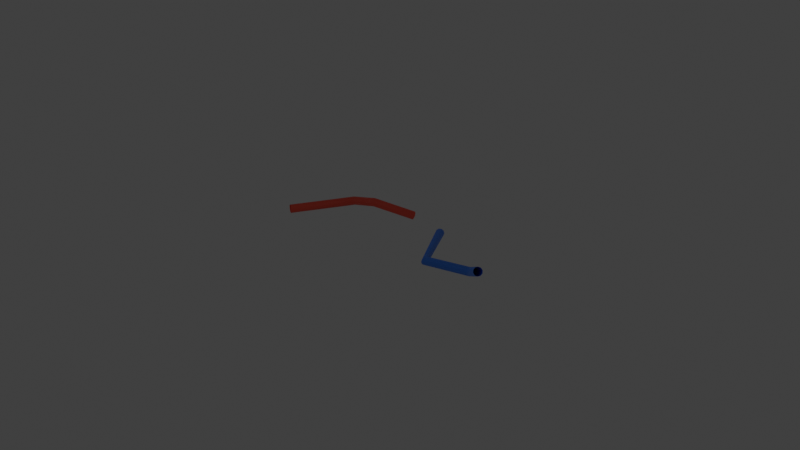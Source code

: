 # Source: curve_fixture.blend  (saved by Blender 5.1.30; exported with 4.5.12 LTS)
import bpy
from mathutils import Matrix  # noqa: F401  (used for matrix-valued properties, if any)

bpy.ops.wm.read_factory_settings(use_empty=True)
scene = bpy.context.scene
scene.name = 'Scene'

# ---- collections
col_collection = bpy.data.collections.new('Collection'); scene.collection.children.link(col_collection)

# ---- materials (node trees are filled in below, after node groups)
mat_curve_red = bpy.data.materials.new('Curve_Red')
mat_curve_blue = bpy.data.materials.new('Curve_Blue')

# ---- material node trees
mat_curve_red.use_nodes = True; mat_curve_red.node_tree.nodes.clear()
_N = mat_curve_red.node_tree.nodes; _L = mat_curve_red.node_tree.links
n0 = _N.new('ShaderNodeBsdfPrincipled'); n0.name = 'Principled BSDF'; n0.location = (-200, 100)
n0.inputs[0].default_value = (1.0, 0.08, 0.04, 1.0)
n0.inputs[2].default_value = 0.6
n1 = _N.new('ShaderNodeOutputMaterial'); n1.name = 'Material Output'; n1.location = (200, 100)
_L.new(n0.outputs[0], n1.inputs[0])
n1.is_active_output = True
mat_curve_blue.use_nodes = True; mat_curve_blue.node_tree.nodes.clear()
_N = mat_curve_blue.node_tree.nodes; _L = mat_curve_blue.node_tree.links
n0 = _N.new('ShaderNodeBsdfPrincipled'); n0.name = 'Principled BSDF'; n0.location = (-200, 100)
n0.inputs[0].default_value = (0.05, 0.25, 1.0, 1.0)
n0.inputs[2].default_value = 0.6
n1 = _N.new('ShaderNodeOutputMaterial'); n1.name = 'Material Output'; n1.location = (200, 100)
_L.new(n0.outputs[0], n1.inputs[0])
n1.is_active_output = True

# ---- world
world_world = bpy.data.worlds.new('World'); scene.world = world_world
world_world.use_nodes = True; world_world.node_tree.nodes.clear()
_N = world_world.node_tree.nodes; _L = world_world.node_tree.links
n0 = _N.new('ShaderNodeOutputWorld'); n0.name = 'World Output'; n0.location = (200, 100)
n1 = _N.new('ShaderNodeBackground'); n1.name = 'Background'; n1.location = (-200, 100)
n1.inputs[0].default_value = (0.05088, 0.05088, 0.05088, 1.0)
_L.new(n1.outputs[0], n0.inputs[0])
n0.is_active_output = True
world_world.color = (0.05088, 0.05088, 0.05088)
world_world.sun_shadow_jitter_overblur = 0.0

# ---- lights
light_point = bpy.data.lights.new('Point', 'POINT')

# ---- curves / text
cu_baked_gp_curve_red = bpy.data.curves.new('Baked GP Curve Red', 'CURVE')
cu_baked_gp_curve_red.dimensions = '3D'
_sp = cu_baked_gp_curve_red.splines.new('POLY'); _sp.points.add(3)
_sp.points.foreach_set('co', [-0.4, -0.2, 0.0, 1.0, -0.1, 0.25, 0.0, 1.0, 0.25, 0.1, 0.15, 1.0, 0.45, 0.35, 0.0, 1.0])
_sp.resolution_u = 2
cu_baked_gp_curve_red.materials.append(mat_curve_red)
cu_baked_gp_curve_red.bevel_resolution = 3
cu_baked_gp_curve_red.bevel_depth = 0.035
cu_baked_gp_curve_red.resolution_u = 2
cu_baked_gp_curve_red.fill_mode = 'FULL'
cu_baked_gp_curve_blue = bpy.data.curves.new('Baked GP Curve Blue', 'CURVE')
cu_baked_gp_curve_blue.dimensions = '3D'
_sp = cu_baked_gp_curve_blue.splines.new('POLY'); _sp.points.add(3)
_sp.points.foreach_set('co', [-0.35, 0.25, 0.0, 1.0, -0.1, -0.25, 0.05, 1.0, 0.2, -0.1, 0.0, 1.0, 0.45, -0.35, 0.2, 1.0])
_sp.resolution_u = 2
cu_baked_gp_curve_blue.materials.append(mat_curve_blue)
cu_baked_gp_curve_blue.bevel_resolution = 3
cu_baked_gp_curve_blue.bevel_depth = 0.035
cu_baked_gp_curve_blue.resolution_u = 2
cu_baked_gp_curve_blue.fill_mode = 'FULL'

# ---- objects
ob_baked_gp_curve_red = bpy.data.objects.new('Baked GP Curve Red', cu_baked_gp_curve_red)
ob_baked_gp_curve_blue = bpy.data.objects.new('Baked GP Curve Blue', cu_baked_gp_curve_blue)
ob_curve_fixture_light = bpy.data.objects.new('Curve Fixture Light', light_point)

# ---- transforms, parenting, visibility, modifiers, constraints
ob_baked_gp_curve_red.location = (-0.6, 0.0, 0.0)
ob_baked_gp_curve_blue.location = (0.55, 0.0, 0.0)
ob_curve_fixture_light.location = (0.0, -3.0, 3.0)

# ---- collection membership
col_collection.objects.link(ob_baked_gp_curve_red)
col_collection.objects.link(ob_baked_gp_curve_blue)
col_collection.objects.link(ob_curve_fixture_light)

# ---- scene / render settings (as saved in the file)
scene.frame_start = 1; scene.frame_end = 250; scene.frame_set(1)
scene.render.engine = 'BLENDER_EEVEE_NEXT'
scene.render.bake_bias = 0.0
scene.render.bake_samples = 0
scene.cycles.sampling_pattern = 'TABULATED_SOBOL'
scene.eevee.use_volume_custom_range = False
scene.view_settings.view_transform = 'Standard'
bpy.context.view_layer.update()

# ---- added for rendering (the .blend has no active camera): camera
cam_auto = bpy.data.cameras.new('AutoCamera')
cam_auto.lens = 50.0
cam_auto.sensor_width = 36.0
cam_auto.clip_end = 1000.0
ob_auto_camera = bpy.data.objects.new('AutoCamera', cam_auto)
scene.collection.objects.link(ob_auto_camera)
ob_auto_camera.location = (4.90718, -5.88862, 4.02574)
ob_auto_camera.rotation_euler = (1.09748, -7.21219e-08, 0.694738)
scene.camera = ob_auto_camera
bpy.context.view_layer.update()
